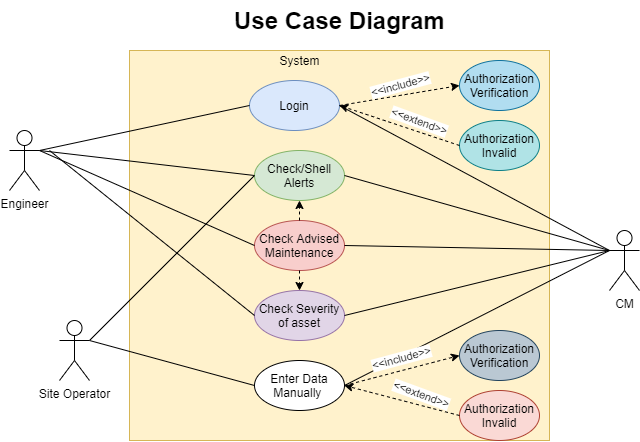

The diagram above was exported from draw.io. Its source (the exported page's mxGraphModel, read from the mxfile embedded in the PNG):
<mxGraphModel dx="1424" dy="678" grid="1" gridSize="10" guides="1" tooltips="1" connect="1" arrows="1" fold="1" page="1" pageScale="1" pageWidth="850" pageHeight="1100" math="0" shadow="0">
  <root>
    <mxCell id="0" />
    <mxCell id="1" parent="0" />
    <mxCell id="XQ-OKSyuM3dwwIrwgZBA-1" value="" style="html=1;align=left;fillColor=#fff2cc;strokeColor=#d6b656;" vertex="1" parent="1">
      <mxGeometry x="240" y="50" width="420" height="390" as="geometry" />
    </mxCell>
    <mxCell id="XQ-OKSyuM3dwwIrwgZBA-2" value="System" style="text;html=1;align=center;verticalAlign=middle;resizable=0;points=[];autosize=1;strokeColor=none;" vertex="1" parent="1">
      <mxGeometry x="380" y="50" width="60" height="20" as="geometry" />
    </mxCell>
    <mxCell id="XQ-OKSyuM3dwwIrwgZBA-3" value="Engineer" style="shape=umlActor;verticalLabelPosition=bottom;verticalAlign=top;html=1;" vertex="1" parent="1">
      <mxGeometry x="120" y="130" width="30" height="60" as="geometry" />
    </mxCell>
    <mxCell id="XQ-OKSyuM3dwwIrwgZBA-6" value="Site Operator" style="shape=umlActor;verticalLabelPosition=bottom;verticalAlign=top;html=1;" vertex="1" parent="1">
      <mxGeometry x="170" y="320" width="30" height="60" as="geometry" />
    </mxCell>
    <mxCell id="XQ-OKSyuM3dwwIrwgZBA-8" value="Login" style="ellipse;whiteSpace=wrap;html=1;fillColor=#dae8fc;strokeColor=#6c8ebf;" vertex="1" parent="1">
      <mxGeometry x="360" y="80" width="90" height="50" as="geometry" />
    </mxCell>
    <mxCell id="XQ-OKSyuM3dwwIrwgZBA-10" value="Check/Shell Alerts" style="ellipse;whiteSpace=wrap;html=1;fillColor=#d5e8d4;strokeColor=#82b366;" vertex="1" parent="1">
      <mxGeometry x="365" y="150" width="90" height="50" as="geometry" />
    </mxCell>
    <mxCell id="XQ-OKSyuM3dwwIrwgZBA-11" value="Check Advised Maintenance" style="ellipse;whiteSpace=wrap;html=1;fillColor=#f8cecc;strokeColor=#b85450;" vertex="1" parent="1">
      <mxGeometry x="365" y="220" width="90" height="50" as="geometry" />
    </mxCell>
    <mxCell id="XQ-OKSyuM3dwwIrwgZBA-12" value="Check Severity of asset" style="ellipse;whiteSpace=wrap;html=1;fillColor=#e1d5e7;strokeColor=#9673a6;" vertex="1" parent="1">
      <mxGeometry x="365" y="290" width="90" height="50" as="geometry" />
    </mxCell>
    <mxCell id="XQ-OKSyuM3dwwIrwgZBA-13" value="Enter Data Manually&amp;nbsp;" style="ellipse;whiteSpace=wrap;html=1;" vertex="1" parent="1">
      <mxGeometry x="365" y="360" width="90" height="50" as="geometry" />
    </mxCell>
    <mxCell id="XQ-OKSyuM3dwwIrwgZBA-16" value="" style="endArrow=none;html=1;exitX=1;exitY=0.3333333333333333;exitDx=0;exitDy=0;exitPerimeter=0;entryX=0;entryY=0.5;entryDx=0;entryDy=0;" edge="1" parent="1" source="XQ-OKSyuM3dwwIrwgZBA-3" target="XQ-OKSyuM3dwwIrwgZBA-8">
      <mxGeometry width="50" height="50" relative="1" as="geometry">
        <mxPoint x="350" y="210" as="sourcePoint" />
        <mxPoint x="400" y="160" as="targetPoint" />
      </mxGeometry>
    </mxCell>
    <mxCell id="XQ-OKSyuM3dwwIrwgZBA-17" value="" style="endArrow=none;html=1;exitX=1;exitY=0.3333333333333333;exitDx=0;exitDy=0;exitPerimeter=0;entryX=0;entryY=0.5;entryDx=0;entryDy=0;" edge="1" parent="1" source="XQ-OKSyuM3dwwIrwgZBA-3" target="XQ-OKSyuM3dwwIrwgZBA-10">
      <mxGeometry width="50" height="50" relative="1" as="geometry">
        <mxPoint x="350" y="210" as="sourcePoint" />
        <mxPoint x="400" y="160" as="targetPoint" />
      </mxGeometry>
    </mxCell>
    <mxCell id="XQ-OKSyuM3dwwIrwgZBA-18" value="" style="endArrow=none;html=1;entryX=0;entryY=0.5;entryDx=0;entryDy=0;" edge="1" parent="1" target="XQ-OKSyuM3dwwIrwgZBA-11">
      <mxGeometry width="50" height="50" relative="1" as="geometry">
        <mxPoint x="150" y="150" as="sourcePoint" />
        <mxPoint x="400" y="160" as="targetPoint" />
      </mxGeometry>
    </mxCell>
    <mxCell id="XQ-OKSyuM3dwwIrwgZBA-19" value="" style="endArrow=none;html=1;exitX=1;exitY=0.3333333333333333;exitDx=0;exitDy=0;exitPerimeter=0;entryX=0;entryY=0.5;entryDx=0;entryDy=0;" edge="1" parent="1" source="XQ-OKSyuM3dwwIrwgZBA-6" target="XQ-OKSyuM3dwwIrwgZBA-10">
      <mxGeometry width="50" height="50" relative="1" as="geometry">
        <mxPoint x="350" y="210" as="sourcePoint" />
        <mxPoint x="400" y="160" as="targetPoint" />
      </mxGeometry>
    </mxCell>
    <mxCell id="XQ-OKSyuM3dwwIrwgZBA-20" value="" style="endArrow=none;html=1;entryX=0;entryY=0.5;entryDx=0;entryDy=0;" edge="1" parent="1" target="XQ-OKSyuM3dwwIrwgZBA-13">
      <mxGeometry width="50" height="50" relative="1" as="geometry">
        <mxPoint x="200" y="340" as="sourcePoint" />
        <mxPoint x="310" y="280" as="targetPoint" />
      </mxGeometry>
    </mxCell>
    <mxCell id="XQ-OKSyuM3dwwIrwgZBA-21" value="" style="endArrow=none;html=1;entryX=0;entryY=0.5;entryDx=0;entryDy=0;" edge="1" parent="1" target="XQ-OKSyuM3dwwIrwgZBA-12">
      <mxGeometry width="50" height="50" relative="1" as="geometry">
        <mxPoint x="160" y="150" as="sourcePoint" />
        <mxPoint x="400" y="160" as="targetPoint" />
      </mxGeometry>
    </mxCell>
    <mxCell id="XQ-OKSyuM3dwwIrwgZBA-22" value="CM" style="shape=umlActor;verticalLabelPosition=bottom;verticalAlign=top;html=1;outlineConnect=0;" vertex="1" parent="1">
      <mxGeometry x="720" y="230" width="30" height="60" as="geometry" />
    </mxCell>
    <mxCell id="XQ-OKSyuM3dwwIrwgZBA-30" value="" style="endArrow=none;html=1;entryX=0;entryY=0.3333333333333333;entryDx=0;entryDy=0;entryPerimeter=0;exitX=1;exitY=0.5;exitDx=0;exitDy=0;" edge="1" parent="1" source="XQ-OKSyuM3dwwIrwgZBA-10" target="XQ-OKSyuM3dwwIrwgZBA-22">
      <mxGeometry width="50" height="50" relative="1" as="geometry">
        <mxPoint x="520" y="290" as="sourcePoint" />
        <mxPoint x="570" y="240" as="targetPoint" />
      </mxGeometry>
    </mxCell>
    <mxCell id="XQ-OKSyuM3dwwIrwgZBA-31" value="" style="endArrow=none;html=1;entryX=0;entryY=0.3333333333333333;entryDx=0;entryDy=0;entryPerimeter=0;exitX=1;exitY=0.5;exitDx=0;exitDy=0;" edge="1" parent="1" source="XQ-OKSyuM3dwwIrwgZBA-8" target="XQ-OKSyuM3dwwIrwgZBA-22">
      <mxGeometry width="50" height="50" relative="1" as="geometry">
        <mxPoint x="540" y="240" as="sourcePoint" />
        <mxPoint x="590" y="190" as="targetPoint" />
      </mxGeometry>
    </mxCell>
    <mxCell id="XQ-OKSyuM3dwwIrwgZBA-32" value="" style="endArrow=none;html=1;entryX=0;entryY=0.3333333333333333;entryDx=0;entryDy=0;entryPerimeter=0;exitX=1;exitY=0.5;exitDx=0;exitDy=0;" edge="1" parent="1" source="XQ-OKSyuM3dwwIrwgZBA-11" target="XQ-OKSyuM3dwwIrwgZBA-22">
      <mxGeometry width="50" height="50" relative="1" as="geometry">
        <mxPoint x="455" y="245" as="sourcePoint" />
        <mxPoint x="720" y="320" as="targetPoint" />
      </mxGeometry>
    </mxCell>
    <mxCell id="XQ-OKSyuM3dwwIrwgZBA-33" value="" style="endArrow=none;html=1;exitX=1;exitY=0.5;exitDx=0;exitDy=0;entryX=0;entryY=0.3333333333333333;entryDx=0;entryDy=0;entryPerimeter=0;" edge="1" parent="1" source="XQ-OKSyuM3dwwIrwgZBA-12" target="XQ-OKSyuM3dwwIrwgZBA-22">
      <mxGeometry width="50" height="50" relative="1" as="geometry">
        <mxPoint x="475" y="330" as="sourcePoint" />
        <mxPoint x="720" y="250" as="targetPoint" />
      </mxGeometry>
    </mxCell>
    <mxCell id="XQ-OKSyuM3dwwIrwgZBA-34" value="" style="endArrow=none;html=1;entryX=0;entryY=0.3333333333333333;entryDx=0;entryDy=0;entryPerimeter=0;exitX=1;exitY=0.5;exitDx=0;exitDy=0;" edge="1" parent="1" source="XQ-OKSyuM3dwwIrwgZBA-13" target="XQ-OKSyuM3dwwIrwgZBA-22">
      <mxGeometry width="50" height="50" relative="1" as="geometry">
        <mxPoint x="485" y="205" as="sourcePoint" />
        <mxPoint x="750" y="280" as="targetPoint" />
      </mxGeometry>
    </mxCell>
    <mxCell id="XQ-OKSyuM3dwwIrwgZBA-35" value="Authorization&lt;br&gt;Verification" style="ellipse;whiteSpace=wrap;html=1;fillColor=#b1ddf0;strokeColor=#10739e;" vertex="1" parent="1">
      <mxGeometry x="570" y="60" width="80" height="50" as="geometry" />
    </mxCell>
    <mxCell id="XQ-OKSyuM3dwwIrwgZBA-37" value="" style="html=1;labelBackgroundColor=#ffffff;startArrow=none;startFill=0;startSize=6;endArrow=classic;endFill=1;endSize=6;jettySize=auto;orthogonalLoop=1;strokeWidth=1;dashed=1;fontSize=14;exitX=1;exitY=0.5;exitDx=0;exitDy=0;entryX=0;entryY=0.5;entryDx=0;entryDy=0;" edge="1" parent="1" source="XQ-OKSyuM3dwwIrwgZBA-8" target="XQ-OKSyuM3dwwIrwgZBA-35">
      <mxGeometry width="60" height="60" relative="1" as="geometry">
        <mxPoint x="340" y="320" as="sourcePoint" />
        <mxPoint x="400" y="260" as="targetPoint" />
      </mxGeometry>
    </mxCell>
    <mxCell id="XQ-OKSyuM3dwwIrwgZBA-38" value="&amp;lt;&amp;lt;include&amp;gt;&amp;gt;" style="edgeLabel;html=1;align=center;verticalAlign=middle;resizable=0;points=[];rotation=-15;" vertex="1" connectable="0" parent="XQ-OKSyuM3dwwIrwgZBA-37">
      <mxGeometry x="0.4141" y="-2" relative="1" as="geometry">
        <mxPoint x="-25" y="-8" as="offset" />
      </mxGeometry>
    </mxCell>
    <mxCell id="XQ-OKSyuM3dwwIrwgZBA-40" value="Authorization&lt;br&gt;Invalid" style="ellipse;whiteSpace=wrap;html=1;fillColor=#b0e3e6;strokeColor=#0e8088;" vertex="1" parent="1">
      <mxGeometry x="570" y="120" width="80" height="50" as="geometry" />
    </mxCell>
    <mxCell id="XQ-OKSyuM3dwwIrwgZBA-41" value="" style="html=1;labelBackgroundColor=#ffffff;startArrow=none;startFill=0;startSize=6;endArrow=classic;endFill=1;endSize=6;jettySize=auto;orthogonalLoop=1;strokeWidth=1;dashed=1;fontSize=14;entryX=1;entryY=0.5;entryDx=0;entryDy=0;exitX=0;exitY=0.5;exitDx=0;exitDy=0;" edge="1" parent="1" source="XQ-OKSyuM3dwwIrwgZBA-40" target="XQ-OKSyuM3dwwIrwgZBA-8">
      <mxGeometry width="60" height="60" relative="1" as="geometry">
        <mxPoint x="340" y="320" as="sourcePoint" />
        <mxPoint x="400" y="260" as="targetPoint" />
      </mxGeometry>
    </mxCell>
    <mxCell id="XQ-OKSyuM3dwwIrwgZBA-42" value="&amp;lt;&amp;lt;extend&amp;gt;&amp;gt;" style="edgeLabel;html=1;align=center;verticalAlign=middle;resizable=0;points=[];rotation=20;" vertex="1" connectable="0" parent="XQ-OKSyuM3dwwIrwgZBA-41">
      <mxGeometry x="-0.3453" y="4" relative="1" as="geometry">
        <mxPoint y="-16" as="offset" />
      </mxGeometry>
    </mxCell>
    <mxCell id="XQ-OKSyuM3dwwIrwgZBA-43" value="" style="html=1;labelBackgroundColor=#ffffff;startArrow=none;startFill=0;startSize=6;endArrow=classic;endFill=1;endSize=6;jettySize=auto;orthogonalLoop=1;strokeWidth=1;dashed=1;fontSize=14;exitX=0.5;exitY=0;exitDx=0;exitDy=0;entryX=0.5;entryY=1;entryDx=0;entryDy=0;" edge="1" parent="1" source="XQ-OKSyuM3dwwIrwgZBA-11" target="XQ-OKSyuM3dwwIrwgZBA-10">
      <mxGeometry width="60" height="60" relative="1" as="geometry">
        <mxPoint x="340" y="320" as="sourcePoint" />
        <mxPoint x="400" y="260" as="targetPoint" />
      </mxGeometry>
    </mxCell>
    <mxCell id="XQ-OKSyuM3dwwIrwgZBA-44" value="" style="html=1;labelBackgroundColor=#ffffff;startArrow=none;startFill=0;startSize=6;endArrow=classic;endFill=1;endSize=6;jettySize=auto;orthogonalLoop=1;strokeWidth=1;dashed=1;fontSize=14;exitX=0.5;exitY=1;exitDx=0;exitDy=0;entryX=0.5;entryY=0;entryDx=0;entryDy=0;" edge="1" parent="1" source="XQ-OKSyuM3dwwIrwgZBA-11" target="XQ-OKSyuM3dwwIrwgZBA-12">
      <mxGeometry width="60" height="60" relative="1" as="geometry">
        <mxPoint x="455" y="370" as="sourcePoint" />
        <mxPoint x="515" y="310" as="targetPoint" />
      </mxGeometry>
    </mxCell>
    <mxCell id="XQ-OKSyuM3dwwIrwgZBA-45" value="Authorization&lt;br&gt;Verification" style="ellipse;whiteSpace=wrap;html=1;fillColor=#bac8d3;strokeColor=#23445d;" vertex="1" parent="1">
      <mxGeometry x="570" y="330" width="80" height="50" as="geometry" />
    </mxCell>
    <mxCell id="XQ-OKSyuM3dwwIrwgZBA-48" value="Authorization&lt;br&gt;Invalid" style="ellipse;whiteSpace=wrap;html=1;fillColor=#fad9d5;strokeColor=#ae4132;" vertex="1" parent="1">
      <mxGeometry x="570" y="390" width="80" height="50" as="geometry" />
    </mxCell>
    <mxCell id="XQ-OKSyuM3dwwIrwgZBA-51" value="" style="html=1;labelBackgroundColor=#ffffff;startArrow=none;startFill=0;startSize=6;endArrow=classic;endFill=1;endSize=6;jettySize=auto;orthogonalLoop=1;strokeWidth=1;dashed=1;fontSize=14;exitX=1;exitY=0.5;exitDx=0;exitDy=0;entryX=0;entryY=0.5;entryDx=0;entryDy=0;" edge="1" parent="1" source="XQ-OKSyuM3dwwIrwgZBA-13" target="XQ-OKSyuM3dwwIrwgZBA-45">
      <mxGeometry width="60" height="60" relative="1" as="geometry">
        <mxPoint x="460" y="395" as="sourcePoint" />
        <mxPoint x="580" y="375" as="targetPoint" />
      </mxGeometry>
    </mxCell>
    <mxCell id="XQ-OKSyuM3dwwIrwgZBA-52" value="&amp;lt;&amp;lt;include&amp;gt;&amp;gt;" style="edgeLabel;html=1;align=center;verticalAlign=middle;resizable=0;points=[];rotation=-15;" vertex="1" connectable="0" parent="XQ-OKSyuM3dwwIrwgZBA-51">
      <mxGeometry x="0.4141" y="-2" relative="1" as="geometry">
        <mxPoint x="-25" y="-8" as="offset" />
      </mxGeometry>
    </mxCell>
    <mxCell id="XQ-OKSyuM3dwwIrwgZBA-53" value="" style="html=1;labelBackgroundColor=#ffffff;startArrow=none;startFill=0;startSize=6;endArrow=classic;endFill=1;endSize=6;jettySize=auto;orthogonalLoop=1;strokeWidth=1;dashed=1;fontSize=14;entryX=1;entryY=0.5;entryDx=0;entryDy=0;exitX=0;exitY=0.5;exitDx=0;exitDy=0;" edge="1" parent="1" source="XQ-OKSyuM3dwwIrwgZBA-48" target="XQ-OKSyuM3dwwIrwgZBA-13">
      <mxGeometry width="60" height="60" relative="1" as="geometry">
        <mxPoint x="575" y="420" as="sourcePoint" />
        <mxPoint x="455" y="380" as="targetPoint" />
      </mxGeometry>
    </mxCell>
    <mxCell id="XQ-OKSyuM3dwwIrwgZBA-54" value="&amp;lt;&amp;lt;extend&amp;gt;&amp;gt;" style="edgeLabel;html=1;align=center;verticalAlign=middle;resizable=0;points=[];rotation=20;" vertex="1" connectable="0" parent="XQ-OKSyuM3dwwIrwgZBA-53">
      <mxGeometry x="-0.3453" y="4" relative="1" as="geometry">
        <mxPoint y="-16" as="offset" />
      </mxGeometry>
    </mxCell>
    <mxCell id="XQ-OKSyuM3dwwIrwgZBA-55" value="Use Case Diagram" style="text;strokeColor=none;fillColor=none;html=1;fontSize=24;fontStyle=1;verticalAlign=middle;align=center;" vertex="1" parent="1">
      <mxGeometry x="290" width="320" height="40" as="geometry" />
    </mxCell>
  </root>
</mxGraphModel>